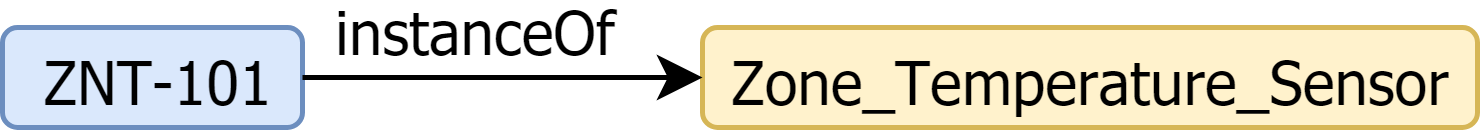

The diagram above was exported from draw.io. Its source (the exported page's mxGraphModel, read from the mxfile embedded in the PNG):
<mxGraphModel dx="661" dy="268" grid="1" gridSize="5" guides="1" tooltips="1" connect="1" arrows="1" fold="1" page="1" pageScale="1" pageWidth="850" pageHeight="1100" math="0" shadow="0">
  <root>
    <mxCell id="0" />
    <mxCell id="1" parent="0" />
    <mxCell id="mEbrh6_9jFGu7NdOeLQJ-1" value="ZNT-101" style="rounded=1;whiteSpace=wrap;html=1;fontFamily=Tahoma;verticalAlign=middle;fillColor=#dae8fc;strokeColor=#6c8ebf;" vertex="1" parent="1">
      <mxGeometry x="175" y="290" width="60" height="20" as="geometry" />
    </mxCell>
    <mxCell id="mEbrh6_9jFGu7NdOeLQJ-2" value="Zone_Temperature_Sensor" style="rounded=1;whiteSpace=wrap;html=1;fontFamily=Tahoma;verticalAlign=middle;fillColor=#fff2cc;strokeColor=#d6b656;" vertex="1" parent="1">
      <mxGeometry x="315" y="290" width="155" height="20" as="geometry" />
    </mxCell>
    <mxCell id="mEbrh6_9jFGu7NdOeLQJ-3" value="" style="endArrow=classic;html=1;fontFamily=Tahoma;entryX=0;entryY=0.5;entryDx=0;entryDy=0;exitX=1;exitY=0.5;exitDx=0;exitDy=0;" edge="1" parent="1" source="mEbrh6_9jFGu7NdOeLQJ-1" target="mEbrh6_9jFGu7NdOeLQJ-2">
      <mxGeometry width="50" height="50" relative="1" as="geometry">
        <mxPoint x="235" y="370" as="sourcePoint" />
        <mxPoint x="285" y="320" as="targetPoint" />
      </mxGeometry>
    </mxCell>
    <mxCell id="mEbrh6_9jFGu7NdOeLQJ-5" value="instanceOf" style="text;html=1;resizable=0;points=[];align=center;verticalAlign=middle;labelBackgroundColor=#ffffff;fontFamily=Tahoma;" vertex="1" connectable="0" parent="mEbrh6_9jFGu7NdOeLQJ-3">
      <mxGeometry x="-0.1209" y="-1" relative="1" as="geometry">
        <mxPoint y="-11" as="offset" />
      </mxGeometry>
    </mxCell>
  </root>
</mxGraphModel>